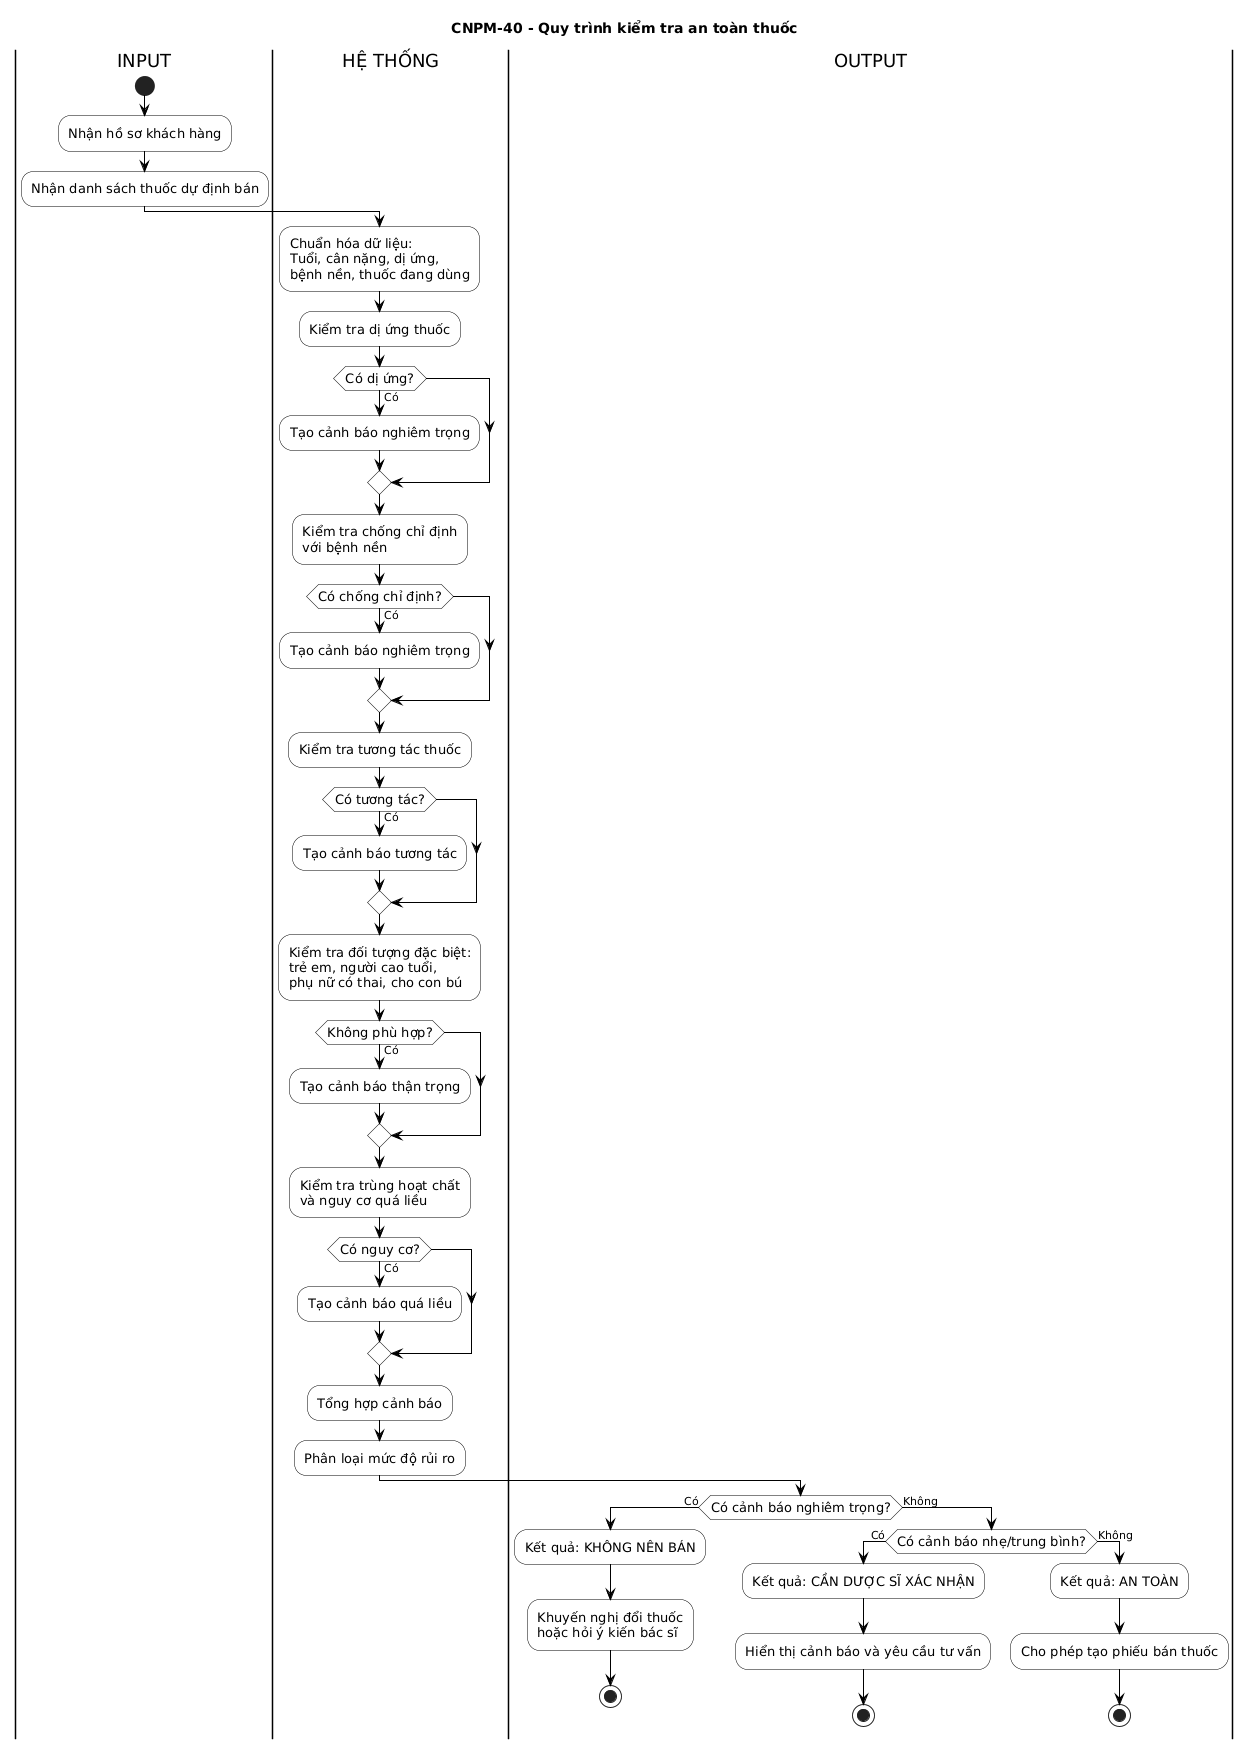

The diagram above was rendered by PlantUML. Its source (embedded in the PNG):
@startuml
title CNPM-40 - Quy trình kiểm tra an toàn thuốc

skinparam backgroundColor white
skinparam shadowing false
skinparam activity {
BackgroundColor white
BorderColor black
FontSize 13
}
skinparam ArrowColor black
skinparam partitionBorderColor black
skinparam partitionBackgroundColor #F8F8F8

|INPUT|
start
:Nhận hồ sơ khách hàng;
:Nhận danh sách thuốc dự định bán;

|HỆ THỐNG|
:Chuẩn hóa dữ liệu:\nTuổi, cân nặng, dị ứng,\nbệnh nền, thuốc đang dùng;

:Kiểm tra dị ứng thuốc;
if (Có dị ứng?) then (Có)
:Tạo cảnh báo nghiêm trọng;
endif

:Kiểm tra chống chỉ định\nvới bệnh nền;
if (Có chống chỉ định?) then (Có)
:Tạo cảnh báo nghiêm trọng;
endif

:Kiểm tra tương tác thuốc;
if (Có tương tác?) then (Có)
:Tạo cảnh báo tương tác;
endif

:Kiểm tra đối tượng đặc biệt:\ntrẻ em, người cao tuổi,\nphụ nữ có thai, cho con bú;
if (Không phù hợp?) then (Có)
:Tạo cảnh báo thận trọng;
endif

:Kiểm tra trùng hoạt chất\nvà nguy cơ quá liều;
if (Có nguy cơ?) then (Có)
:Tạo cảnh báo quá liều;
endif

:Tổng hợp cảnh báo;
:Phân loại mức độ rủi ro;

|OUTPUT|
if (Có cảnh báo nghiêm trọng?) then (Có)
:Kết quả: KHÔNG NÊN BÁN;
:Khuyến nghị đổi thuốc\nhoặc hỏi ý kiến bác sĩ;
stop

else (Không)
if (Có cảnh báo nhẹ/trung bình?) then (Có)
:Kết quả: CẦN DƯỢC SĨ XÁC NHẬN;
:Hiển thị cảnh báo và yêu cầu tư vấn;
stop

else (Không)
:Kết quả: AN TOÀN;
:Cho phép tạo phiếu bán thuốc;
stop
endif
endif
@enduml